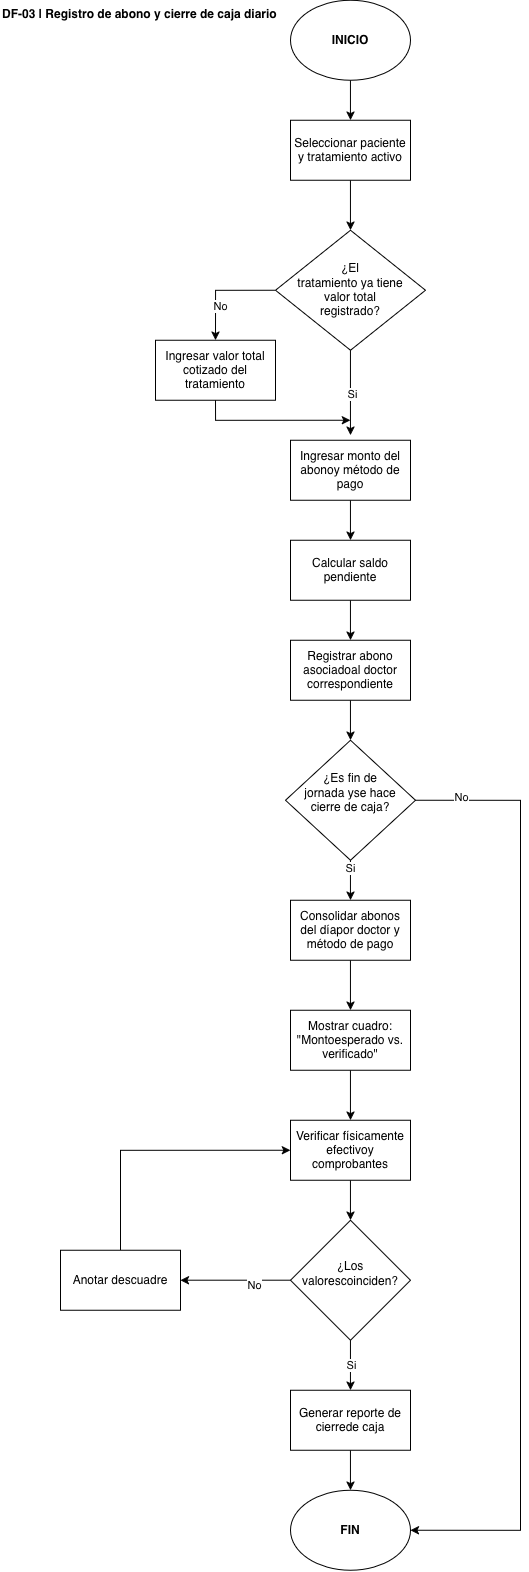

The diagram above was exported from draw.io. Its source (the exported page's mxGraphModel, read from the mxfile embedded in the PNG):
<mxGraphModel dx="926" dy="767" grid="1" gridSize="10" guides="1" tooltips="1" connect="1" arrows="1" fold="1" page="1" pageScale="1" pageWidth="827" pageHeight="1169" math="0" shadow="0">
  <root>
    <mxCell id="0" />
    <mxCell id="1" parent="0" />
    <mxCell id="pK3i90XRRozosXtigRDA-4" edge="1" parent="1" source="pK3i90XRRozosXtigRDA-1" style="edgeStyle=orthogonalEdgeStyle;rounded=0;orthogonalLoop=1;jettySize=auto;html=1;entryX=0.5;entryY=0;entryDx=0;entryDy=0;" target="pK3i90XRRozosXtigRDA-3">
      <mxGeometry relative="1" as="geometry" />
    </mxCell>
    <mxCell id="pK3i90XRRozosXtigRDA-1" parent="1" style="ellipse;whiteSpace=wrap;html=1;shapeInside=1;" value="&lt;b&gt;INICIO&lt;/b&gt;" vertex="1">
      <mxGeometry height="80" width="120" x="310" y="30" as="geometry" />
    </mxCell>
    <mxCell id="pK3i90XRRozosXtigRDA-2" parent="1" style="text;whiteSpace=wrap;html=1;" value="&lt;b&gt;DF-03 | Registro de abono y cierre de caja diario&lt;/b&gt;" vertex="1">
      <mxGeometry height="40" width="290" x="20" y="30" as="geometry" />
    </mxCell>
    <mxCell id="pK3i90XRRozosXtigRDA-6" edge="1" parent="1" source="pK3i90XRRozosXtigRDA-3" style="edgeStyle=orthogonalEdgeStyle;rounded=0;orthogonalLoop=1;jettySize=auto;html=1;entryX=0.5;entryY=0;entryDx=0;entryDy=0;" target="pK3i90XRRozosXtigRDA-5">
      <mxGeometry relative="1" as="geometry" />
    </mxCell>
    <mxCell id="pK3i90XRRozosXtigRDA-3" parent="1" style="rounded=0;whiteSpace=wrap;html=1;" value="Seleccionar paciente y tratamiento activo" vertex="1">
      <mxGeometry height="60" width="120" x="310" y="150" as="geometry" />
    </mxCell>
    <mxCell id="pK3i90XRRozosXtigRDA-8" edge="1" parent="1" source="pK3i90XRRozosXtigRDA-5" style="edgeStyle=orthogonalEdgeStyle;rounded=0;orthogonalLoop=1;jettySize=auto;html=1;entryX=0.5;entryY=0;entryDx=0;entryDy=0;exitX=0;exitY=0.5;exitDx=0;exitDy=0;" target="pK3i90XRRozosXtigRDA-7">
      <mxGeometry relative="1" as="geometry" />
    </mxCell>
    <mxCell id="pK3i90XRRozosXtigRDA-9" connectable="0" parent="pK3i90XRRozosXtigRDA-8" style="edgeLabel;html=1;align=center;verticalAlign=middle;resizable=0;points=[];" value="No" vertex="1">
      <mxGeometry relative="1" x="0.3667" y="4" as="geometry">
        <mxPoint as="offset" />
      </mxGeometry>
    </mxCell>
    <mxCell id="pK3i90XRRozosXtigRDA-12" edge="1" parent="1" source="pK3i90XRRozosXtigRDA-5" style="edgeStyle=orthogonalEdgeStyle;rounded=0;orthogonalLoop=1;jettySize=auto;html=1;entryX=0.5;entryY=0;entryDx=0;entryDy=0;">
      <mxGeometry relative="1" as="geometry">
        <mxPoint x="370" y="465" as="targetPoint" />
      </mxGeometry>
    </mxCell>
    <mxCell id="pK3i90XRRozosXtigRDA-13" connectable="0" parent="pK3i90XRRozosXtigRDA-12" style="edgeLabel;html=1;align=center;verticalAlign=middle;resizable=0;points=[];" value="Si" vertex="1">
      <mxGeometry relative="1" x="0.0118" y="1" as="geometry">
        <mxPoint as="offset" />
      </mxGeometry>
    </mxCell>
    <mxCell id="pK3i90XRRozosXtigRDA-5" parent="1" style="rhombus;whiteSpace=wrap;html=1;shapeInside=1;" value="¿El tratamiento ya tiene valor total registrado?" vertex="1">
      <mxGeometry height="120" width="150" x="295" y="260" as="geometry" />
    </mxCell>
    <mxCell id="pK3i90XRRozosXtigRDA-14" edge="1" parent="1" source="pK3i90XRRozosXtigRDA-7" style="edgeStyle=orthogonalEdgeStyle;rounded=0;orthogonalLoop=1;jettySize=auto;html=1;exitX=0.5;exitY=1;exitDx=0;exitDy=0;">
      <mxGeometry relative="1" as="geometry">
        <Array as="points">
          <mxPoint x="235" y="450" />
        </Array>
        <mxPoint x="370" y="450" as="targetPoint" />
      </mxGeometry>
    </mxCell>
    <mxCell id="pK3i90XRRozosXtigRDA-7" parent="1" style="rounded=0;whiteSpace=wrap;html=1;" value="Ingresar valor total cotizado del tratamiento" vertex="1">
      <mxGeometry height="60" width="120" x="175" y="370" as="geometry" />
    </mxCell>
    <mxCell id="pK3i90XRRozosXtigRDA-20" edge="1" parent="1" source="pK3i90XRRozosXtigRDA-17" style="edgeStyle=orthogonalEdgeStyle;rounded=0;orthogonalLoop=1;jettySize=auto;html=1;entryX=0.5;entryY=0;entryDx=0;entryDy=0;" target="pK3i90XRRozosXtigRDA-18">
      <mxGeometry relative="1" as="geometry" />
    </mxCell>
    <mxCell id="pK3i90XRRozosXtigRDA-17" parent="1" style="rounded=0;whiteSpace=wrap;html=1;" value="Ingresar monto del abonoy método de pago" vertex="1">
      <mxGeometry height="60" width="120" x="310" y="470" as="geometry" />
    </mxCell>
    <mxCell id="pK3i90XRRozosXtigRDA-21" edge="1" parent="1" source="pK3i90XRRozosXtigRDA-18" style="edgeStyle=orthogonalEdgeStyle;rounded=0;orthogonalLoop=1;jettySize=auto;html=1;entryX=0.5;entryY=0;entryDx=0;entryDy=0;" target="pK3i90XRRozosXtigRDA-19">
      <mxGeometry relative="1" as="geometry" />
    </mxCell>
    <mxCell id="pK3i90XRRozosXtigRDA-18" parent="1" style="rounded=0;whiteSpace=wrap;html=1;" value="Calcular saldo pendiente" vertex="1">
      <mxGeometry height="60" width="120" x="310" y="570" as="geometry" />
    </mxCell>
    <mxCell id="pK3i90XRRozosXtigRDA-23" edge="1" parent="1" source="pK3i90XRRozosXtigRDA-19" style="edgeStyle=orthogonalEdgeStyle;rounded=0;orthogonalLoop=1;jettySize=auto;html=1;entryX=0.5;entryY=0;entryDx=0;entryDy=0;" target="pK3i90XRRozosXtigRDA-22">
      <mxGeometry relative="1" as="geometry" />
    </mxCell>
    <mxCell id="pK3i90XRRozosXtigRDA-19" parent="1" style="rounded=0;whiteSpace=wrap;html=1;" value="Registrar abono asociadoal doctor correspondiente" vertex="1">
      <mxGeometry height="60" width="120" x="310" y="670" as="geometry" />
    </mxCell>
    <mxCell id="pK3i90XRRozosXtigRDA-26" edge="1" parent="1" source="pK3i90XRRozosXtigRDA-22" style="edgeStyle=orthogonalEdgeStyle;rounded=0;orthogonalLoop=1;jettySize=auto;html=1;entryX=0.5;entryY=0;entryDx=0;entryDy=0;" target="pK3i90XRRozosXtigRDA-24">
      <mxGeometry relative="1" as="geometry" />
    </mxCell>
    <mxCell id="pK3i90XRRozosXtigRDA-42" connectable="0" parent="pK3i90XRRozosXtigRDA-26" style="edgeLabel;html=1;align=center;verticalAlign=middle;resizable=0;points=[];" value="Si" vertex="1">
      <mxGeometry relative="1" x="-0.6147" y="-1" as="geometry">
        <mxPoint y="-1" as="offset" />
      </mxGeometry>
    </mxCell>
    <mxCell id="pK3i90XRRozosXtigRDA-43" edge="1" parent="1" source="pK3i90XRRozosXtigRDA-22" style="edgeStyle=orthogonalEdgeStyle;rounded=0;orthogonalLoop=1;jettySize=auto;html=1;entryX=1;entryY=0.5;entryDx=0;entryDy=0;exitX=1;exitY=0.5;exitDx=0;exitDy=0;" target="pK3i90XRRozosXtigRDA-39">
      <mxGeometry relative="1" as="geometry">
        <Array as="points">
          <mxPoint x="540" y="830.06" />
          <mxPoint x="540" y="1560.06" />
        </Array>
        <mxPoint x="480" y="1759.4117647058824" as="targetPoint" />
      </mxGeometry>
    </mxCell>
    <mxCell id="pK3i90XRRozosXtigRDA-44" connectable="0" parent="pK3i90XRRozosXtigRDA-43" style="edgeLabel;html=1;align=center;verticalAlign=middle;resizable=0;points=[];" value="No" vertex="1">
      <mxGeometry relative="1" x="-0.9025" y="3" as="geometry">
        <mxPoint as="offset" />
      </mxGeometry>
    </mxCell>
    <mxCell id="pK3i90XRRozosXtigRDA-22" parent="1" style="rhombus;whiteSpace=wrap;html=1;shapeInside=1;" value="¿Es fin de jornada yse hace cierre de caja?" vertex="1">
      <mxGeometry height="120" width="130" x="305" y="770" as="geometry" />
    </mxCell>
    <mxCell id="pK3i90XRRozosXtigRDA-30" edge="1" parent="1" source="pK3i90XRRozosXtigRDA-24" style="edgeStyle=orthogonalEdgeStyle;rounded=0;orthogonalLoop=1;jettySize=auto;html=1;entryX=0.5;entryY=0;entryDx=0;entryDy=0;" target="pK3i90XRRozosXtigRDA-25">
      <mxGeometry relative="1" as="geometry" />
    </mxCell>
    <mxCell id="pK3i90XRRozosXtigRDA-24" parent="1" style="rounded=0;whiteSpace=wrap;html=1;" value="Consolidar abonos del díapor doctor y método de pago" vertex="1">
      <mxGeometry height="60" width="120" x="310" y="930" as="geometry" />
    </mxCell>
    <mxCell id="pK3i90XRRozosXtigRDA-33" edge="1" parent="1" source="pK3i90XRRozosXtigRDA-25" style="edgeStyle=orthogonalEdgeStyle;rounded=0;orthogonalLoop=1;jettySize=auto;html=1;entryX=0.5;entryY=0;entryDx=0;entryDy=0;" target="pK3i90XRRozosXtigRDA-31">
      <mxGeometry relative="1" as="geometry" />
    </mxCell>
    <mxCell id="pK3i90XRRozosXtigRDA-25" parent="1" style="rounded=0;whiteSpace=wrap;html=1;" value="Mostrar cuadro: &quot;Montoesperado vs. verificado&quot;" vertex="1">
      <mxGeometry height="60" width="120" x="310" y="1040" as="geometry" />
    </mxCell>
    <mxCell id="pK3i90XRRozosXtigRDA-35" edge="1" parent="1" source="pK3i90XRRozosXtigRDA-31" style="edgeStyle=orthogonalEdgeStyle;rounded=0;orthogonalLoop=1;jettySize=auto;html=1;entryX=0.5;entryY=0;entryDx=0;entryDy=0;" target="pK3i90XRRozosXtigRDA-34">
      <mxGeometry relative="1" as="geometry" />
    </mxCell>
    <mxCell id="pK3i90XRRozosXtigRDA-31" parent="1" style="rounded=0;whiteSpace=wrap;html=1;" value="Verificar físicamente efectivoy comprobantes" vertex="1">
      <mxGeometry height="60" width="120" x="310" y="1150" as="geometry" />
    </mxCell>
    <mxCell id="pK3i90XRRozosXtigRDA-37" edge="1" parent="1" source="pK3i90XRRozosXtigRDA-34" style="edgeStyle=orthogonalEdgeStyle;rounded=0;orthogonalLoop=1;jettySize=auto;html=1;entryX=0.5;entryY=0;entryDx=0;entryDy=0;" target="pK3i90XRRozosXtigRDA-36">
      <mxGeometry relative="1" as="geometry" />
    </mxCell>
    <mxCell id="pK3i90XRRozosXtigRDA-38" connectable="0" parent="pK3i90XRRozosXtigRDA-37" style="edgeLabel;html=1;align=center;verticalAlign=middle;resizable=0;points=[];" value="Si" vertex="1">
      <mxGeometry relative="1" x="-0.45" y="3" as="geometry">
        <mxPoint x="-3" y="11" as="offset" />
      </mxGeometry>
    </mxCell>
    <mxCell id="pK3i90XRRozosXtigRDA-48" edge="1" parent="1" source="pK3i90XRRozosXtigRDA-34" style="edgeStyle=orthogonalEdgeStyle;rounded=0;orthogonalLoop=1;jettySize=auto;html=1;entryX=1;entryY=0.5;entryDx=0;entryDy=0;" target="pK3i90XRRozosXtigRDA-45">
      <mxGeometry relative="1" as="geometry" />
    </mxCell>
    <mxCell id="pK3i90XRRozosXtigRDA-49" connectable="0" parent="pK3i90XRRozosXtigRDA-48" style="edgeLabel;html=1;align=center;verticalAlign=middle;resizable=0;points=[];" value="No" vertex="1">
      <mxGeometry relative="1" x="-0.3455" y="5" as="geometry">
        <mxPoint as="offset" />
      </mxGeometry>
    </mxCell>
    <mxCell id="pK3i90XRRozosXtigRDA-34" parent="1" style="rhombus;whiteSpace=wrap;html=1;shapeInside=1;" value="¿Los valorescoinciden?" vertex="1">
      <mxGeometry height="120" width="120" x="310" y="1250" as="geometry" />
    </mxCell>
    <mxCell id="pK3i90XRRozosXtigRDA-40" edge="1" parent="1" source="pK3i90XRRozosXtigRDA-36" style="edgeStyle=orthogonalEdgeStyle;rounded=0;orthogonalLoop=1;jettySize=auto;html=1;entryX=0.5;entryY=0;entryDx=0;entryDy=0;" target="pK3i90XRRozosXtigRDA-39">
      <mxGeometry relative="1" as="geometry" />
    </mxCell>
    <mxCell id="pK3i90XRRozosXtigRDA-36" parent="1" style="rounded=0;whiteSpace=wrap;html=1;" value="Generar reporte de cierrede caja" vertex="1">
      <mxGeometry height="60" width="120" x="310" y="1420" as="geometry" />
    </mxCell>
    <mxCell id="pK3i90XRRozosXtigRDA-39" parent="1" style="ellipse;whiteSpace=wrap;html=1;shapeInside=1;" value="&lt;b&gt;FIN&lt;/b&gt;" vertex="1">
      <mxGeometry height="80" width="120" x="310" y="1520" as="geometry" />
    </mxCell>
    <mxCell id="pK3i90XRRozosXtigRDA-50" edge="1" parent="1" source="pK3i90XRRozosXtigRDA-45" style="edgeStyle=orthogonalEdgeStyle;rounded=0;orthogonalLoop=1;jettySize=auto;html=1;entryX=0;entryY=0.5;entryDx=0;entryDy=0;exitX=0.5;exitY=0;exitDx=0;exitDy=0;" target="pK3i90XRRozosXtigRDA-31">
      <mxGeometry relative="1" as="geometry" />
    </mxCell>
    <mxCell id="pK3i90XRRozosXtigRDA-45" parent="1" style="rounded=0;whiteSpace=wrap;html=1;" value="Anotar descuadre" vertex="1">
      <mxGeometry height="60" width="120" x="80" y="1280" as="geometry" />
    </mxCell>
  </root>
</mxGraphModel>